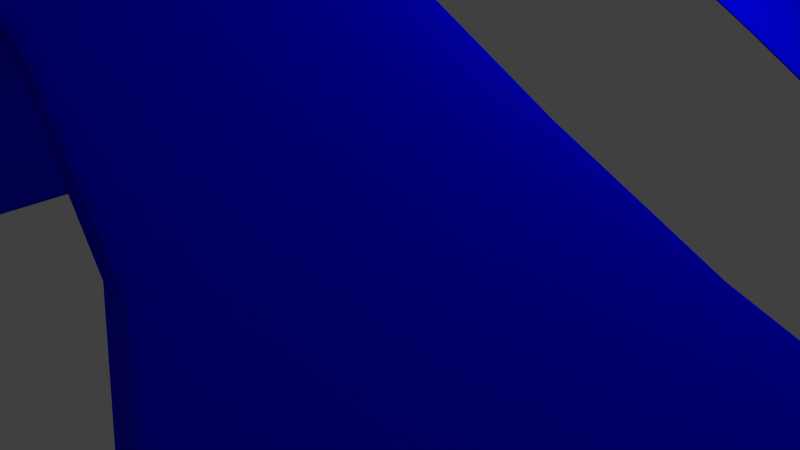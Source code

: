 # Source: Enemy5.blend  (saved by Blender 2.70.0; exported with 4.5.12 LTS)
import bpy
from mathutils import Matrix  # noqa: F401  (used for matrix-valued properties, if any)

bpy.ops.wm.read_factory_settings(use_empty=True)
scene = bpy.context.scene
scene.name = 'Scene'

# ---- collections
col_collection_1 = bpy.data.collections.new('Collection 1'); scene.collection.children.link(col_collection_1)

# ---- materials (node trees are filled in below, after node groups)
mat_material = bpy.data.materials.new('Material')
mat_material.alpha_threshold = 0.0
mat_material.use_transparent_shadow = False
mat_material.diffuse_color = (0.0, 0.001143, 1.0, 1.0)
mat_material.roughness = 0.5
mat_material.line_color = (0.0, 0.0, 0.0, 1.0)
mat_material_001 = bpy.data.materials.new('Material.001')
mat_material_001.alpha_threshold = 0.0
mat_material_001.use_transparent_shadow = False
mat_material_001.diffuse_color = (0.06998, 0.06998, 0.06998, 1.0)
mat_material_001.roughness = 0.5
mat_material_001.line_color = (0.0, 0.0, 0.0, 1.0)
mat_material_002 = bpy.data.materials.new('Material.002')
mat_material_002.alpha_threshold = 0.0
mat_material_002.use_transparent_shadow = False
mat_material_002.diffuse_color = (0.8, 0.7541, 0.007143, 1.0)
mat_material_002.roughness = 0.5
mat_material_002.line_color = (0.0, 0.0, 0.0, 1.0)
mat_material_003 = bpy.data.materials.new('Material.003')
mat_material_003.alpha_threshold = 0.0
mat_material_003.use_transparent_shadow = False
mat_material_003.diffuse_color = (1.0, 0.0, 0.0, 1.0)
mat_material_003.roughness = 0.5
mat_material_003.line_color = (0.0, 0.0, 0.0, 1.0)
mat_material_004 = bpy.data.materials.new('Material.004')
mat_material_004.alpha_threshold = 0.0
mat_material_004.use_transparent_shadow = False
mat_material_004.roughness = 0.5
mat_material_004.line_color = (0.0, 0.0, 0.0, 1.0)
mat_material_005 = bpy.data.materials.new('Material.005')
mat_material_005.alpha_threshold = 0.0
mat_material_005.use_transparent_shadow = False
mat_material_005.diffuse_color = (0.0, 0.8, 0.6834, 1.0)
mat_material_005.roughness = 0.5
mat_material_005.line_color = (0.0, 0.0, 0.0, 1.0)

# ---- material node trees

# ---- world
world_world = bpy.data.worlds.new('World'); scene.world = world_world
world_world.color = (0.05088, 0.05088, 0.05088)
world_world.use_sun_shadow = False
world_world.sun_shadow_jitter_overblur = 0.0
world_world.cycles.sampling_method = 'MANUAL'
world_world.cycles.sample_map_resolution = 256

# ---- cameras
cam_camera = bpy.data.cameras.new('Camera')
cam_camera.clip_end = 100.0
cam_camera.lens = 35.0
cam_camera.sensor_width = 32.0
cam_camera.sensor_height = 18.0
cam_camera.ortho_scale = 7.314
cam_camera.dof.focus_distance = 0.0
cam_camera.dof.aperture_fstop = 128.0

# ---- lights
light_lamp = bpy.data.lights.new('Lamp', 'POINT')
light_lamp.transmission_factor = 0.0
light_lamp.cutoff_distance = 30.0
light_lamp.energy = 100.0
light_lamp.shadow_buffer_clip_start = 1.001
light_lamp.shadow_soft_size = 0.1
light_lamp.shadow_maximum_resolution = 0.006
light_lamp.use_absolute_resolution = True
light_lamp.cycles.use_multiple_importance_sampling = False

# ---- meshes
me_cube = bpy.data.meshes.new('Cube')
me_cube.from_pydata([(8.56, 7.884, -1.0), (8.56, -18.96, -1.0), (6.56, -18.96, -1.0), (6.56, 7.884, -1.0), (8.56, 7.884, 1.0), (8.56, -18.96, 1.0), (6.56, -18.96, 1.0), (6.56, 7.884, 1.0), (8.56, 4.73, -1.0), (8.56, 1.577, -1.0), (8.56, -1.577, -1.0), (8.56, -4.73, -1.0), (6.56, -4.73, -1.0), (6.56, -1.577, -1.0), (6.56, 1.577, -1.0), (6.56, 4.73, -1.0), (8.56, 4.73, 1.0), (8.56, 1.577, 1.0), (8.56, -1.577, 1.0), (8.56, -4.73, 1.0), (6.56, -4.73, 1.0), (6.56, -1.577, 1.0), (6.56, 1.577, 1.0), (6.56, 4.73, 1.0), (8.16, 7.884, -1.0), (7.76, 7.884, -1.0), (7.36, 7.884, -1.0), (6.96, 7.884, -1.0), (8.16, -18.96, -1.0), (7.76, -18.96, -1.0), (7.36, -18.96, -1.0), (6.96, -18.96, -1.0), (8.16, 7.884, 1.0), (7.76, 7.884, 1.0), (7.36, 7.884, 1.0), (6.96, 7.884, 1.0), (8.16, -18.96, 1.0), (7.76, -18.96, 1.0), (7.36, -18.96, 1.0), (6.96, -18.96, 1.0), (8.16, 4.73, -1.0), (7.76, 4.73, -1.0), (7.36, 4.73, -1.0), (6.96, 4.73, -1.0), (8.16, 1.577, -1.0), (7.76, 1.577, -1.0), (7.36, 1.577, -1.0), (6.96, 1.577, -1.0), (8.16, -1.577, -1.0), (7.76, -1.577, -1.0), (7.36, -1.577, -1.0), (6.96, -1.577, -1.0), (8.16, -4.73, -1.0), (7.76, -4.73, -1.0), (7.36, -4.73, -1.0), (6.96, -4.73, -1.0), (6.96, 4.73, 1.0), (7.36, 4.73, 1.0), (7.76, 4.73, 1.0), (8.16, 4.73, 1.0), (6.96, 1.577, 1.0), (7.36, 1.577, 1.0), (7.76, 1.577, 1.0), (8.16, 1.577, 1.0), (6.96, -1.577, 1.0), (7.36, -1.577, 1.0), (7.76, -1.577, 1.0), (8.16, -1.577, 1.0), (6.96, -4.73, 1.0), (7.36, -4.73, 1.0), (7.76, -4.73, 1.0), (8.16, -4.73, 1.0), (0.0, 4.73, 5.341), (0.2572, 4.73, 5.341), (0.0, 1.577, 5.341), (0.2572, 1.577, 5.341), (0.0, -1.577, 5.341), (0.2572, -1.577, 5.341), (0.0, -4.73, 5.341), (0.2572, -4.73, 5.341), (0.0, 4.73, 5.941), (0.2572, 4.73, 5.941), (0.0, 1.577, 5.941), (0.2572, 1.577, 5.941), (0.0, -1.577, 5.941), (0.2572, -1.577, 5.941), (0.0, -4.73, 5.941), (0.2572, -4.73, 5.941), (0.0, 8.083, 6.874), (5.065, 8.083, 6.874), (0.0, 2.694, 6.874), (5.065, 2.694, 6.874), (0.0, -2.694, 6.874), (5.065, -2.694, 6.874), (0.0, -8.083, 6.874), (5.065, -8.083, 6.874), (0.0, 10.05, 8.129), (5.68, 10.05, 8.129), (0.0, 3.348, 8.129), (5.68, 3.348, 8.129), (0.0, -3.348, 8.129), (5.68, -3.348, 8.129), (0.0, -10.05, 8.129), (5.68, -10.05, 8.129), (0.0, 14.2, 8.717), (6.855, 14.2, 8.717), (0.0, 4.733, 8.717), (6.855, 4.733, 8.717), (0.0, -4.733, 8.717), (6.855, -4.733, 8.717), (0.0, -14.2, 8.717), (6.855, -14.2, 8.717), (6.855, 14.2, 8.717), (0.0, 14.2, 8.717), (0.0, 4.733, 8.717), (6.855, 4.733, 8.717), (6.855, -4.733, 8.717), (0.0, -4.733, 8.717), (0.0, -14.2, 8.717), (6.855, -14.2, 8.717), (0.0, 4.733, 8.717), (6.855, 4.733, 8.717), (6.855, -4.733, 8.717), (0.0, -4.733, 8.717), (6.855, 14.2, 9.673), (0.0, 14.2, 9.673), (0.0, 4.733, 9.673), (6.855, 4.733, 9.673), (6.855, -4.733, 9.673), (0.0, -4.733, 9.673), (0.0, -14.2, 9.673), (6.855, -14.2, 9.673), (0.0, 4.733, 9.673), (6.855, 4.733, 9.673), (6.855, -4.733, 9.673), (0.0, -4.733, 9.673), (6.326, 12.01, 10.4), (0.0, 12.01, 10.4), (0.0, 4.003, 10.4), (6.326, 4.003, 10.4), (6.326, -4.003, 10.4), (0.0, -4.003, 10.4), (0.0, -12.01, 10.4), (6.326, -12.01, 10.4), (0.0, 4.003, 10.4), (6.326, 4.003, 10.4), (6.326, -4.003, 10.4), (0.0, -4.003, 10.4), (6.326, 12.01, 10.87), (0.0, 12.01, 10.87), (0.0, 4.003, 10.87), (6.326, 4.003, 10.87), (6.326, -4.003, 10.87), (0.0, -4.003, 10.87), (0.0, -12.01, 10.87), (6.326, -12.01, 10.87), (0.0, 4.003, 10.87), (6.326, 4.003, 10.87), (6.326, -4.003, 10.87), (0.0, -4.003, 10.87), (8.56, -3.154, -1.0), (6.56, -3.154, -1.0), (8.56, -3.154, 1.0), (6.56, -3.154, 1.0), (8.16, -3.154, -1.0), (7.76, -3.154, -1.0), (7.36, -3.154, -1.0), (6.96, -3.154, -1.0), (8.16, -3.154, 1.0), (7.76, -3.154, 1.0), (7.36, -3.154, 1.0), (6.96, -3.154, 1.0), (0.2572, -3.154, 5.341), (0.0, -3.154, 5.341), (0.2572, -3.154, 5.941), (0.0, -3.154, 5.941), (5.065, -5.389, 6.874), (0.0, -5.389, 6.874), (5.68, -6.697, 8.129), (0.0, -6.697, 8.129), (6.855, -9.467, 8.717), (0.0, -9.467, 8.717), (0.0, -9.467, 8.717), (6.855, -9.467, 8.717), (0.0, -9.467, 9.673), (6.855, -9.467, 9.673), (0.0, -8.005, 10.4), (6.326, -8.005, 10.4), (0.0, -8.005, 10.87), (6.326, -8.005, 10.87), (0.2572, -1.907e-06, 5.941), (5.065, -2.384e-06, 6.874), (5.68, -2.623e-06, 8.129), (6.855, -2.861e-06, 8.717), (0.0, 9.537e-07, 8.717), (6.855, -2.861e-06, 8.717), (0.0, 9.537e-07, 8.717), (6.855, -2.861e-06, 9.673), (0.0, 9.537e-07, 9.673), (6.326, -2.861e-06, 10.4), (0.0, 4.768e-07, 10.4), (6.326, -2.861e-06, 10.87), (0.0, 4.768e-07, 10.87), (8.56, 3.154, -1.0), (6.56, 3.154, -1.0), (8.56, 3.154, 1.0), (6.56, 3.154, 1.0), (8.16, 3.154, -1.0), (7.76, 3.154, -1.0), (7.36, 3.154, -1.0), (6.96, 3.154, -1.0), (8.16, 3.154, 1.0), (7.76, 3.154, 1.0), (7.36, 3.154, 1.0), (6.96, 3.154, 1.0), (0.2572, 3.154, 5.341), (0.0, 3.154, 5.341), (0.2572, 3.154, 5.941), (0.0, 3.154, 5.941), (5.065, 5.389, 6.874), (0.0, 5.389, 6.874), (5.68, 6.697, 8.129), (0.0, 6.697, 8.129), (6.855, 9.467, 8.717), (0.0, 9.467, 8.717), (0.0, 9.467, 8.717), (6.855, 9.467, 8.717), (0.0, 9.467, 9.673), (6.855, 9.467, 9.673), (0.0, 8.005, 10.4), (6.326, 8.005, 10.4), (0.0, 8.005, 10.87), (6.326, 8.005, 10.87), (7.44, 7.884, -1.0), (7.52, 7.884, -1.0), (7.6, 7.884, -1.0), (7.68, 7.884, -1.0), (7.44, -18.96, -1.0), (7.52, -18.96, -1.0), (7.6, -18.96, -1.0), (7.68, -18.96, -1.0), (7.44, 7.884, 1.0), (7.52, 7.884, 1.0), (7.6, 7.884, 1.0), (7.68, 7.884, 1.0), (7.44, -18.96, 1.0), (7.52, -18.96, 1.0), (7.6, -18.96, 1.0), (7.68, -18.96, 1.0), (7.44, 4.73, -1.0), (7.52, 4.73, -1.0), (7.6, 4.73, -1.0), (7.68, 4.73, -1.0), (7.44, 1.577, -1.0), (7.52, 1.577, -1.0), (7.6, 1.577, -1.0), (7.68, 1.577, -1.0), (7.44, -1.577, -1.0), (7.52, -1.577, -1.0), (7.6, -1.577, -1.0), (7.68, -1.577, -1.0), (7.44, -4.73, -1.0), (7.52, -4.73, -1.0), (7.6, -4.73, -1.0), (7.68, -4.73, -1.0), (7.68, 4.73, 1.0), (7.6, 4.73, 1.0), (7.52, 4.73, 1.0), (7.44, 4.73, 1.0), (7.68, -4.73, 1.0), (7.6, -4.73, 1.0), (7.52, -4.73, 1.0), (7.44, -4.73, 1.0), (0.2058, 4.73, 5.341), (0.1543, 4.73, 5.341), (0.1029, 4.73, 5.341), (0.05145, 4.73, 5.341), (0.2058, -4.73, 5.341), (0.1543, -4.73, 5.341), (0.1029, -4.73, 5.341), (0.05145, -4.73, 5.341), (0.2058, 4.73, 5.941), (0.1543, 4.73, 5.941), (0.1029, 4.73, 5.941), (0.05145, 4.73, 5.941), (0.2058, -4.73, 5.941), (0.1543, -4.73, 5.941), (0.1029, -4.73, 5.941), (0.05145, -4.73, 5.941), (4.052, 8.083, 6.874), (3.039, 8.083, 6.874), (2.026, 8.083, 6.874), (1.013, 8.083, 6.874), (4.052, -8.083, 6.874), (3.039, -8.083, 6.874), (2.026, -8.083, 6.874), (1.013, -8.083, 6.874), (4.544, 10.05, 8.129), (3.408, 10.05, 8.129), (2.272, 10.05, 8.129), (1.136, 10.05, 8.129), (4.544, -10.05, 8.129), (3.408, -10.05, 8.129), (2.272, -10.05, 8.129), (1.136, -10.05, 8.129), (5.484, 14.2, 8.717), (4.113, 14.2, 8.717), (2.742, 14.2, 8.717), (1.371, 14.2, 8.717), (5.484, 4.733, 8.717), (4.113, 4.733, 8.717), (2.742, 4.733, 8.717), (1.371, 4.733, 8.717), (5.484, -4.733, 8.717), (4.113, -4.733, 8.717), (2.742, -4.733, 8.717), (1.371, -4.733, 8.717), (5.484, -14.2, 8.717), (4.113, -14.2, 8.717), (2.742, -14.2, 8.717), (1.371, -14.2, 8.717), (1.371, 14.2, 8.717), (2.742, 14.2, 8.717), (4.113, 14.2, 8.717), (5.484, 14.2, 8.717), (5.484, 4.733, 8.717), (4.113, 4.733, 8.717), (2.742, 4.733, 8.717), (1.371, 4.733, 8.717), (1.371, -4.733, 8.717), (2.742, -4.733, 8.717), (4.113, -4.733, 8.717), (5.484, -4.733, 8.717), (5.484, -14.2, 8.717), (4.113, -14.2, 8.717), (2.742, -14.2, 8.717), (1.371, -14.2, 8.717), (5.484, 4.733, 8.717), (4.113, 4.733, 8.717), (2.742, 4.733, 8.717), (1.371, 4.733, 8.717), (1.371, -4.733, 8.717), (2.742, -4.733, 8.717), (4.113, -4.733, 8.717), (5.484, -4.733, 8.717), (1.371, 14.2, 9.673), (2.742, 14.2, 9.673), (4.113, 14.2, 9.673), (5.484, 14.2, 9.673), (5.484, 4.733, 9.673), (4.113, 4.733, 9.673), (2.742, 4.733, 9.673), (1.371, 4.733, 9.673), (1.371, -4.733, 9.673), (2.742, -4.733, 9.673), (4.113, -4.733, 9.673), (5.484, -4.733, 9.673), (5.484, -14.2, 9.673), (4.113, -14.2, 9.673), (2.742, -14.2, 9.673), (1.371, -14.2, 9.673), (5.484, 4.733, 9.673), (4.113, 4.733, 9.673), (2.742, 4.733, 9.673), (1.371, 4.733, 9.673), (1.371, -4.733, 9.673), (2.742, -4.733, 9.673), (4.113, -4.733, 9.673), (5.484, -4.733, 9.673), (1.265, 12.01, 10.4), (2.53, 12.01, 10.4), (3.795, 12.01, 10.4), (5.061, 12.01, 10.4), (5.061, 4.003, 10.4), (3.795, 4.003, 10.4), (2.53, 4.003, 10.4), (1.265, 4.003, 10.4), (1.265, -4.003, 10.4), (2.53, -4.003, 10.4), (3.795, -4.003, 10.4), (5.061, -4.003, 10.4), (5.061, -12.01, 10.4), (3.795, -12.01, 10.4), (2.53, -12.01, 10.4), (1.265, -12.01, 10.4), (5.061, 4.003, 10.4), (3.795, 4.003, 10.4), (2.53, 4.003, 10.4), (1.265, 4.003, 10.4), (1.265, -4.003, 10.4), (2.53, -4.003, 10.4), (3.795, -4.003, 10.4), (5.061, -4.003, 10.4), (1.265, 12.01, 10.87), (2.53, 12.01, 10.87), (3.795, 12.01, 10.87), (5.061, 12.01, 10.87), (5.061, 4.003, 10.87), (3.795, 4.003, 10.87), (2.53, 4.003, 10.87), (1.265, 4.003, 10.87), (1.265, -4.003, 10.87), (2.53, -4.003, 10.87), (3.795, -4.003, 10.87), (5.061, -4.003, 10.87), (5.061, -12.01, 10.87), (3.795, -12.01, 10.87), (2.53, -12.01, 10.87), (1.265, -12.01, 10.87), (5.061, 4.003, 10.87), (3.795, 4.003, 10.87), (2.53, 4.003, 10.87), (1.265, 4.003, 10.87), (1.265, -4.003, 10.87), (2.53, -4.003, 10.87), (3.795, -4.003, 10.87), (5.061, -4.003, 10.87), (7.68, -3.154, -1.0), (7.6, -3.154, -1.0), (7.52, -3.154, -1.0), (7.44, -3.154, -1.0), (1.265, -8.005, 10.87), (2.53, -8.005, 10.87), (3.795, -8.005, 10.87), (5.061, -8.005, 10.87), (5.061, -2.193e-06, 10.87), (3.795, -1.526e-06, 10.87), (2.53, -8.583e-07, 10.87), (1.265, -1.907e-07, 10.87), (7.68, 3.154, -1.0), (7.6, 3.154, -1.0), (7.52, 3.154, -1.0), (7.44, 3.154, -1.0), (1.265, 8.005, 10.87), (2.53, 8.005, 10.87), (3.795, 8.005, 10.87), (5.061, 8.005, 10.87), (8.56, -19.86, -1.0), (6.56, -19.86, -1.0), (8.56, -19.86, 1.0), (6.56, -19.86, 1.0), (8.16, -19.86, -1.0), (7.76, -19.86, -1.0), (7.36, -19.86, -1.0), (6.96, -19.86, -1.0), (8.16, -19.86, 1.0), (7.76, -19.86, 1.0), (7.36, -19.86, 1.0), (6.96, -19.86, 1.0), (7.44, -19.86, -1.0), (7.52, -19.86, -1.0), (7.6, -19.86, -1.0), (7.68, -19.86, -1.0), (7.44, -19.86, 1.0), (7.52, -19.86, 1.0), (7.6, -19.86, 1.0), (7.68, -19.86, 1.0), (10.09, -21.38, -2.529), (5.031, -21.38, -2.529), (10.09, -21.38, 2.529), (5.031, -21.38, 2.529), (9.078, -21.38, -2.529), (8.066, -21.38, -2.529), (7.054, -21.38, -2.529), (6.043, -21.38, -2.529), (9.078, -21.38, 2.529), (8.066, -21.38, 2.529), (7.054, -21.38, 2.529), (6.043, -21.38, 2.529), (7.257, -21.38, -2.529), (7.459, -21.38, -2.529), (7.661, -21.38, -2.529), (7.864, -21.38, -2.529), (7.257, -21.38, 2.529), (7.459, -21.38, 2.529), (7.661, -21.38, 2.529), (7.864, -21.38, 2.529), (10.09, -22.38, -1.753), (5.031, -22.38, -1.753), (10.09, -22.38, 1.753), (5.031, -22.38, 1.753), (9.078, -22.38, -1.753), (8.066, -22.38, -1.753), (7.054, -22.38, -1.753), (6.043, -22.38, -1.753), (9.078, -22.38, 1.753), (8.066, -22.38, 1.753), (7.054, -22.38, 1.753), (6.043, -22.38, 1.753), (7.257, -22.38, -1.753), (7.459, -22.38, -1.753), (7.661, -22.38, -1.753), (7.864, -22.38, -1.753), (7.257, -22.38, 1.753), (7.459, -22.38, 1.753), (7.661, -22.38, 1.753), (7.864, -22.38, 1.753), (8.953, -21.66, -0.9654), (6.168, -21.66, -0.9654), (8.953, -21.66, 0.9654), (6.168, -21.66, 0.9654), (8.396, -21.66, -0.9654), (7.839, -21.66, -0.9654), (7.282, -21.66, -0.9654), (6.725, -21.66, -0.9654), (8.396, -21.66, 0.9654), (7.839, -21.66, 0.9654), (7.282, -21.66, 0.9654), (6.725, -21.66, 0.9654), (7.393, -21.66, -0.9654), (7.505, -21.66, -0.9654), (7.616, -21.66, -0.9654), (7.727, -21.66, -0.9654), (7.393, -21.66, 0.9654), (7.505, -21.66, 0.9654), (7.616, -21.66, 0.9654), (7.727, -21.66, 0.9654)], [], [(55, 31, 2, 12), (68, 20, 6, 39), (11, 19, 5, 1), (238, 239, 451, 450), (15, 23, 7, 3), (35, 27, 3, 7), (27, 43, 15, 3), (210, 47, 14, 204), (47, 51, 13, 14), (167, 55, 12, 161), (35, 7, 23, 56), (214, 206, 22, 60), (60, 22, 21, 64), (171, 163, 20, 68), (0, 4, 16, 8), (203, 205, 17, 9), (9, 17, 18, 10), (160, 162, 19, 11), (2, 6, 20, 12), (161, 163, 21, 13), (13, 21, 22, 14), (204, 206, 23, 15), (11, 1, 28, 52), (52, 28, 29, 53), (261, 237, 30, 54), (54, 30, 31, 55), (19, 71, 36, 5), (71, 70, 37, 36), (272, 69, 38, 245), (69, 68, 39, 38), (28, 1, 437, 441), (5, 36, 445, 439), (247, 246, 454, 455), (38, 39, 448, 447), (4, 0, 24, 32), (32, 24, 25, 33), (241, 233, 26, 34), (34, 26, 27, 35), (0, 8, 40, 24), (24, 40, 41, 25), (233, 249, 42, 26), (26, 42, 43, 27), (203, 9, 44, 207), (207, 44, 45, 208), (432, 253, 46, 209), (209, 46, 47, 210), (9, 10, 48, 44), (44, 48, 49, 45), (253, 257, 50, 46), (46, 50, 51, 47), (160, 11, 52, 164), (164, 52, 53, 165), (420, 261, 54, 166), (166, 54, 55, 167), (4, 32, 59, 16), (32, 33, 58, 59), (241, 34, 57, 268), (34, 35, 56, 57), (205, 211, 63, 17), (211, 212, 62, 63), (269, 70, 79, 277), (213, 214, 60, 61), (17, 63, 67, 18), (63, 62, 66, 67), (62, 61, 65, 66), (61, 60, 64, 65), (162, 168, 71, 19), (168, 169, 70, 71), (213, 61, 74, 216), (170, 171, 68, 69), (276, 72, 80, 284), (216, 74, 82, 218), (212, 58, 73, 215), (170, 69, 78, 173), (268, 57, 72, 276), (169, 66, 77, 172), (61, 62, 75, 74), (66, 65, 76, 77), (175, 86, 94, 177), (285, 87, 95, 293), (215, 73, 81, 217), (277, 79, 87, 285), (173, 78, 86, 175), (77, 76, 84, 85), (172, 77, 85, 174), (74, 75, 83, 82), (217, 81, 89, 219), (292, 88, 96, 300), (220, 90, 98, 222), (176, 93, 101, 178), (190, 191, 93, 85), (174, 85, 93, 176), (218, 82, 90, 220), (284, 80, 88, 292), (301, 103, 111, 317), (192, 193, 109, 101), (221, 97, 105, 223), (219, 89, 97, 221), (191, 192, 101, 93), (293, 95, 103, 301), (177, 94, 102, 179), (345, 125, 137, 369), (184, 130, 142, 186), (365, 135, 147, 389), (179, 102, 110, 181), (178, 101, 109, 180), (222, 98, 106, 224), (300, 96, 104, 308), (341, 123, 135, 365), (305, 324, 112, 105), (224, 225, 113, 104), (312, 328, 114, 106), (223, 226, 115, 107), (182, 118, 130, 184), (313, 332, 116, 109), (181, 182, 117, 108), (320, 336, 118, 110), (180, 183, 119, 111), (196, 120, 132, 198), (312, 340, 120, 106), (193, 195, 121, 107), (313, 344, 122, 109), (194, 196, 123, 108), (329, 117, 129, 353), (226, 112, 124, 228), (195, 197, 134, 122), (325, 115, 127, 349), (337, 121, 133, 361), (183, 116, 128, 185), (225, 114, 126, 227), (333, 119, 131, 357), (321, 113, 125, 345), (229, 138, 150, 231), (381, 143, 155, 405), (200, 144, 156, 202), (197, 199, 146, 134), (353, 129, 141, 377), (361, 133, 145, 385), (228, 124, 136, 230), (185, 128, 140, 187), (349, 127, 139, 373), (198, 132, 144, 200), (357, 131, 143, 381), (227, 126, 138, 229), (425, 416, 158, 201), (421, 188, 154, 408), (433, 231, 150, 400), (389, 147, 159, 413), (186, 142, 154, 188), (369, 137, 149, 393), (199, 201, 158, 146), (377, 141, 153, 401), (385, 145, 157, 409), (230, 136, 148, 232), (187, 140, 152, 189), (373, 139, 151, 397), (51, 167, 161, 13), (64, 21, 163, 171), (10, 18, 162, 160), (12, 20, 163, 161), (10, 160, 164, 48), (48, 164, 165, 49), (257, 420, 166, 50), (50, 166, 167, 51), (18, 67, 168, 162), (67, 66, 169, 168), (65, 64, 171, 170), (65, 170, 173, 76), (70, 169, 172, 79), (84, 175, 177, 92), (76, 173, 175, 84), (79, 172, 174, 87), (95, 176, 178, 103), (87, 174, 176, 95), (92, 177, 179, 100), (129, 184, 186, 141), (100, 179, 181, 108), (103, 178, 180, 111), (117, 182, 184, 129), (110, 118, 182, 181), (109, 116, 183, 180), (119, 183, 185, 131), (131, 185, 187, 143), (401, 153, 188, 421), (141, 186, 188, 153), (143, 187, 189, 155), (83, 91, 191, 190), (99, 107, 193, 192), (91, 99, 192, 191), (123, 196, 198, 135), (109, 122, 195, 193), (106, 120, 196, 194), (121, 133, 197, 195), (147, 200, 202, 159), (133, 145, 199, 197), (135, 198, 200, 147), (409, 425, 201, 157), (145, 157, 201, 199), (43, 210, 204, 15), (56, 23, 206, 214), (8, 16, 205, 203), (14, 22, 206, 204), (8, 203, 207, 40), (40, 207, 208, 41), (249, 432, 209, 42), (42, 209, 210, 43), (16, 59, 211, 205), (59, 58, 212, 211), (57, 56, 214, 213), (57, 213, 216, 72), (72, 216, 218, 80), (62, 212, 215, 75), (75, 215, 217, 83), (83, 217, 219, 91), (88, 220, 222, 96), (80, 218, 220, 88), (99, 221, 223, 107), (91, 219, 221, 99), (96, 222, 224, 104), (106, 114, 225, 224), (105, 112, 226, 223), (115, 226, 228, 127), (113, 225, 227, 125), (137, 229, 231, 149), (127, 228, 230, 139), (125, 227, 229, 137), (393, 149, 231, 433), (139, 230, 232, 151), (53, 29, 240, 264), (264, 240, 239, 263), (263, 239, 238, 262), (262, 238, 237, 261), (70, 269, 248, 37), (269, 270, 247, 248), (270, 271, 246, 247), (271, 272, 245, 246), (2, 31, 444, 438), (237, 238, 450, 449), (31, 30, 443, 444), (246, 245, 453, 454), (33, 25, 236, 244), (244, 236, 235, 243), (243, 235, 234, 242), (242, 234, 233, 241), (25, 41, 252, 236), (236, 252, 251, 235), (235, 251, 250, 234), (234, 250, 249, 233), (208, 45, 256, 429), (429, 256, 255, 430), (430, 255, 254, 431), (431, 254, 253, 432), (45, 49, 260, 256), (256, 260, 259, 255), (255, 259, 258, 254), (254, 258, 257, 253), (165, 53, 264, 417), (417, 264, 263, 418), (418, 263, 262, 419), (419, 262, 261, 420), (33, 244, 265, 58), (244, 243, 266, 265), (243, 242, 267, 266), (242, 241, 268, 267), (69, 272, 280, 78), (272, 271, 279, 280), (271, 270, 278, 279), (270, 269, 277, 278), (73, 273, 281, 81), (273, 274, 282, 281), (274, 275, 283, 282), (275, 276, 284, 283), (58, 265, 273, 73), (265, 266, 274, 273), (266, 267, 275, 274), (267, 268, 276, 275), (86, 288, 296, 94), (288, 287, 295, 296), (287, 286, 294, 295), (286, 285, 293, 294), (78, 280, 288, 86), (280, 279, 287, 288), (279, 278, 286, 287), (278, 277, 285, 286), (89, 289, 297, 97), (289, 290, 298, 297), (290, 291, 299, 298), (291, 292, 300, 299), (81, 281, 289, 89), (281, 282, 290, 289), (282, 283, 291, 290), (283, 284, 292, 291), (102, 304, 320, 110), (304, 303, 319, 320), (303, 302, 318, 319), (302, 301, 317, 318), (94, 296, 304, 102), (296, 295, 303, 304), (295, 294, 302, 303), (294, 293, 301, 302), (124, 348, 372, 136), (348, 347, 371, 372), (347, 346, 370, 371), (346, 345, 369, 370), (134, 368, 392, 146), (368, 367, 391, 392), (367, 366, 390, 391), (366, 365, 389, 390), (97, 297, 305, 105), (297, 298, 306, 305), (298, 299, 307, 306), (299, 300, 308, 307), (122, 344, 368, 134), (344, 343, 367, 368), (343, 342, 366, 367), (342, 341, 365, 366), (104, 113, 321, 308), (308, 321, 322, 307), (307, 322, 323, 306), (306, 323, 324, 305), (107, 115, 325, 309), (309, 325, 326, 310), (310, 326, 327, 311), (311, 327, 328, 312), (108, 117, 329, 316), (316, 329, 330, 315), (315, 330, 331, 314), (314, 331, 332, 313), (111, 119, 333, 317), (317, 333, 334, 318), (318, 334, 335, 319), (319, 335, 336, 320), (107, 121, 337, 309), (309, 337, 338, 310), (310, 338, 339, 311), (311, 339, 340, 312), (108, 123, 341, 316), (316, 341, 342, 315), (315, 342, 343, 314), (314, 343, 344, 313), (116, 332, 356, 128), (332, 331, 355, 356), (331, 330, 354, 355), (330, 329, 353, 354), (114, 328, 352, 126), (328, 327, 351, 352), (327, 326, 350, 351), (326, 325, 349, 350), (120, 340, 364, 132), (340, 339, 363, 364), (339, 338, 362, 363), (338, 337, 361, 362), (118, 336, 360, 130), (336, 335, 359, 360), (335, 334, 358, 359), (334, 333, 357, 358), (112, 324, 348, 124), (324, 323, 347, 348), (323, 322, 346, 347), (322, 321, 345, 346), (142, 384, 408, 154), (384, 383, 407, 408), (383, 382, 406, 407), (382, 381, 405, 406), (128, 356, 380, 140), (356, 355, 379, 380), (355, 354, 378, 379), (354, 353, 377, 378), (132, 364, 388, 144), (364, 363, 387, 388), (363, 362, 386, 387), (362, 361, 385, 386), (126, 352, 376, 138), (352, 351, 375, 376), (351, 350, 374, 375), (350, 349, 373, 374), (130, 360, 384, 142), (360, 359, 383, 384), (359, 358, 382, 383), (358, 357, 381, 382), (202, 159, 413, 428), (428, 413, 414, 427), (427, 414, 415, 426), (426, 415, 416, 425), (189, 424, 405, 155), (424, 423, 406, 405), (423, 422, 407, 406), (422, 421, 408, 407), (232, 436, 397, 151), (436, 435, 398, 397), (435, 434, 399, 398), (434, 433, 400, 399), (146, 392, 416, 158), (392, 391, 415, 416), (391, 390, 414, 415), (390, 389, 413, 414), (136, 372, 396, 148), (372, 371, 395, 396), (371, 370, 394, 395), (370, 369, 393, 394), (140, 380, 404, 152), (380, 379, 403, 404), (379, 378, 402, 403), (378, 377, 401, 402), (144, 388, 412, 156), (388, 387, 411, 412), (387, 386, 410, 411), (386, 385, 409, 410), (138, 376, 400, 150), (376, 375, 399, 400), (375, 374, 398, 399), (374, 373, 397, 398), (49, 165, 417, 260), (260, 417, 418, 259), (259, 418, 419, 258), (258, 419, 420, 257), (152, 404, 424, 189), (404, 403, 423, 424), (403, 402, 422, 423), (402, 401, 421, 422), (156, 202, 428, 412), (412, 428, 427, 411), (411, 427, 426, 410), (410, 426, 425, 409), (41, 208, 429, 252), (252, 429, 430, 251), (251, 430, 431, 250), (250, 431, 432, 249), (148, 396, 436, 232), (396, 395, 435, 436), (395, 394, 434, 435), (394, 393, 433, 434), (450, 451, 471, 470), (440, 438, 458, 460), (452, 442, 462, 472), (455, 454, 474, 475), (442, 441, 461, 462), (445, 446, 466, 465), (449, 450, 470, 469), (437, 439, 459, 457), (454, 453, 473, 474), (1, 5, 439, 437), (248, 247, 455, 456), (36, 37, 446, 445), (29, 28, 441, 442), (239, 240, 452, 451), (245, 38, 447, 453), (6, 2, 438, 440), (30, 237, 449, 443), (37, 248, 456, 446), (39, 6, 440, 448), (240, 29, 442, 452), (470, 471, 491, 490), (460, 458, 478, 480), (472, 462, 482, 492), (475, 474, 494, 495), (462, 461, 481, 482), (465, 466, 486, 485), (469, 470, 490, 489), (457, 459, 479, 477), (474, 473, 493, 494), (446, 456, 476, 466), (456, 455, 475, 476), (447, 448, 468, 467), (444, 443, 463, 464), (448, 440, 460, 468), (451, 452, 472, 471), (453, 447, 467, 473), (443, 449, 469, 463), (439, 445, 465, 459), (441, 437, 457, 461), (438, 444, 464, 458), (490, 491, 511, 510), (480, 478, 498, 500), (492, 482, 502, 512), (495, 494, 514, 515), (482, 481, 501, 502), (485, 486, 506, 505), (489, 490, 510, 509), (477, 479, 499, 497), (494, 493, 513, 514), (466, 476, 496, 486), (476, 475, 495, 496), (467, 468, 488, 487), (464, 463, 483, 484), (468, 460, 480, 488), (471, 472, 492, 491), (473, 467, 487, 493), (463, 469, 489, 483), (459, 465, 485, 479), (461, 457, 477, 481), (458, 464, 484, 478), (504, 508, 500, 498), (497, 499, 505, 501), (501, 505, 506, 502), (509, 513, 507, 503), (503, 507, 508, 504), (502, 506, 516, 512), (512, 516, 515, 511), (511, 515, 514, 510), (510, 514, 513, 509), (486, 496, 516, 506), (496, 495, 515, 516), (487, 488, 508, 507), (484, 483, 503, 504), (488, 480, 500, 508), (491, 492, 512, 511), (493, 487, 507, 513), (483, 489, 509, 503), (479, 485, 505, 499), (481, 477, 497, 501), (478, 484, 504, 498)])
me_cube.polygons.foreach_set('material_index', [0, 0, 0, 5, 0, 0, 0, 0, 0, 0, 0, 0, 0, 0, 0, 0, 0, 0, 0, 0, 0, 0, 0, 0, 0, 0, 0, 0, 0, 0, 5, 5, 5, 5, 0, 0, 0, 0, 0, 0, 0, 0, 0, 0, 0, 0, 0, 0, 0, 0, 0, 0, 0, 0, 0, 0, 0, 0, 0, 0, 0, 0, 0, 0, 0, 0, 0, 0, 0, 0, 0, 0, 0, 0, 0, 0, 0, 0, 0, 0, 0, 0, 0, 0, 0, 0, 0, 0, 0, 0, 0, 0, 0, 0, 0, 0, 0, 0, 0, 0, 0, 2, 0, 0, 0, 0, 0, 0, 0, 0, 0, 0, 0, 0, 0, 0, 0, 0, 0, 0, 0, 0, 0, 0, 3, 3, 0, 0, 3, 0, 3, 3, 0, 2, 0, 2, 0, 0, 2, 2, 0, 0, 2, 0, 1, 1, 1, 0, 0, 2, 2, 0, 0, 2, 2, 0, 0, 0, 0, 0, 0, 0, 0, 0, 0, 0, 0, 0, 0, 0, 0, 0, 0, 0, 0, 0, 0, 0, 0, 0, 0, 3, 2, 1, 0, 2, 0, 0, 0, 0, 0, 0, 3, 0, 2, 0, 1, 2, 0, 0, 0, 0, 0, 0, 0, 0, 0, 0, 0, 0, 0, 0, 0, 0, 0, 0, 0, 0, 0, 0, 0, 3, 0, 0, 2, 0, 1, 2, 0, 0, 0, 0, 0, 0, 0, 0, 5, 5, 5, 5, 0, 0, 0, 0, 0, 0, 0, 0, 0, 0, 0, 0, 0, 0, 0, 0, 0, 0, 0, 0, 0, 0, 0, 0, 0, 0, 0, 0, 0, 0, 0, 0, 0, 0, 0, 0, 0, 0, 0, 0, 0, 0, 0, 0, 0, 0, 0, 0, 0, 0, 0, 0, 0, 0, 0, 0, 0, 0, 0, 0, 2, 2, 2, 2, 0, 0, 0, 0, 0, 0, 0, 0, 0, 0, 0, 0, 0, 0, 0, 0, 0, 0, 0, 0, 0, 0, 0, 0, 0, 0, 0, 0, 0, 0, 0, 0, 0, 0, 0, 0, 0, 0, 0, 0, 0, 0, 0, 0, 0, 0, 0, 0, 3, 3, 3, 3, 3, 3, 3, 3, 2, 2, 2, 2, 0, 0, 0, 0, 0, 0, 0, 0, 0, 0, 0, 0, 2, 2, 2, 2, 1, 1, 4, 1, 1, 1, 4, 1, 1, 1, 4, 1, 0, 0, 0, 0, 2, 2, 2, 2, 0, 0, 0, 0, 0, 0, 0, 0, 0, 0, 0, 0, 0, 0, 0, 0, 1, 1, 1, 1, 1, 1, 1, 1, 0, 0, 0, 0, 1, 1, 1, 1, 5, 5, 5, 5, 5, 5, 5, 5, 5, 5, 5, 5, 5, 5, 5, 5, 5, 5, 5, 5, 5, 5, 5, 5, 5, 5, 5, 5, 5, 5, 5, 5, 5, 5, 5, 5, 5, 5, 5, 5, 5, 5, 5, 5, 5, 5, 5, 5, 5, 5, 5, 5, 5, 5, 5, 5, 5, 5, 5, 5, 5, 5, 5, 5, 5, 5, 5, 5, 5, 5, 5, 5, 5, 5, 5, 5, 5, 5, 5, 5])
_k = {(112, 324): 1.0, (115, 226): 1.0, (118, 336): 1.0, (119, 183): 1.0, (121, 195): 1.0, (124, 348): 1.0, (127, 228): 1.0, (130, 360): 1.0, (131, 185): 1.0, (133, 197): 1.0, (118, 130): 1.0, (122, 134): 1.0, (116, 128): 1.0, (115, 127): 1.0, (112, 124): 1.0, (121, 133): 1.0, (119, 131): 1.0, (113, 125): 1.0, (116, 183): 1.0, (128, 185): 1.0, (122, 195): 1.0, (134, 197): 1.0, (112, 226): 1.0, (124, 228): 1.0, (113, 321): 1.0, (321, 322): 1.0, (322, 323): 1.0, (323, 324): 1.0, (119, 333): 1.0, (333, 334): 1.0, (334, 335): 1.0, (335, 336): 1.0, (125, 345): 1.0, (345, 346): 1.0, (346, 347): 1.0, (347, 348): 1.0, (131, 357): 1.0, (357, 358): 1.0, (358, 359): 1.0, (359, 360): 1.0}
me_cube.attributes.new('crease_edge', 'FLOAT', 'EDGE').data.foreach_set('value', [_k.get((min(e.vertices), max(e.vertices)), 0.0) for e in me_cube.edges])
me_cube.materials.append(mat_material)
me_cube.materials.append(mat_material_001)
me_cube.materials.append(mat_material_002)
me_cube.materials.append(mat_material_003)
me_cube.materials.append(mat_material_004)
me_cube.materials.append(mat_material_005)
me_cube.use_remesh_preserve_volume = False
me_cube.use_remesh_preserve_attributes = False
me_cube.use_mirror_vertex_groups = False
me_cube.update()

# ---- objects
ob_cube = bpy.data.objects.new('Cube', me_cube)
ob_lamp = bpy.data.objects.new('Lamp', light_lamp)
ob_camera = bpy.data.objects.new('Camera', cam_camera)

# ---- transforms, parenting, visibility, modifiers, constraints
ob_cube.location = (0.0, 0.0, 0.0)
ob_cube.lock_rotations_4d = False
ob_cube.empty_display_type = 'ARROWS'
ob_cube.lineart.crease_threshold = 0.0
_m = ob_cube.modifiers.new('Mirror', 'MIRROR')
_m.use_clip = True
_m = ob_cube.modifiers.new('Subsurf', 'SUBSURF')
_m.uv_smooth = 'PRESERVE_CORNERS'
_m.quality = 2
_m.show_only_control_edges = False
ob_lamp.location = (4.076, 1.005, 5.904)
ob_lamp.rotation_euler = (0.6503, 0.05522, 1.866)
ob_lamp.lock_rotations_4d = False
ob_lamp.empty_display_type = 'ARROWS'
ob_lamp.color = (0.0, 0.0, 0.0, 0.0)
ob_lamp.lineart.crease_threshold = 0.0
ob_camera.location = (7.481, -6.508, 5.344)
ob_camera.rotation_euler = (1.109, 0.01082, 0.8149)
ob_camera.lock_rotations_4d = False
ob_camera.empty_display_type = 'ARROWS'
ob_camera.color = (0.0, 0.0, 0.0, 0.0)
ob_camera.display_type = 'WIRE'
ob_camera.lineart.crease_threshold = 0.0

# ---- collection membership
col_collection_1.objects.link(ob_cube)
col_collection_1.objects.link(ob_lamp)
col_collection_1.objects.link(ob_camera)

# ---- scene / render settings (as saved in the file)
scene.camera = ob_camera
scene.frame_start = 2; scene.frame_end = 250; scene.frame_set(1)
scene.render.engine = 'BLENDER_EEVEE_NEXT'
scene.render.resolution_percentage = 50
scene.render.dither_intensity = 0.0
scene.cycles.use_denoising = False
scene.cycles.samples = 10
scene.cycles.sampling_pattern = 'TABULATED_SOBOL'
scene.cycles.light_sampling_threshold = 0.0
scene.cycles.use_adaptive_sampling = False
scene.cycles.use_light_tree = False
scene.cycles.blur_glossy = 0.0
scene.cycles.volume_bounces = 1
scene.cycles.pixel_filter_type = 'GAUSSIAN'
scene.cycles.sample_clamp_indirect = 0.0
scene.view_settings.view_transform = 'Standard'
bpy.context.view_layer.update()
